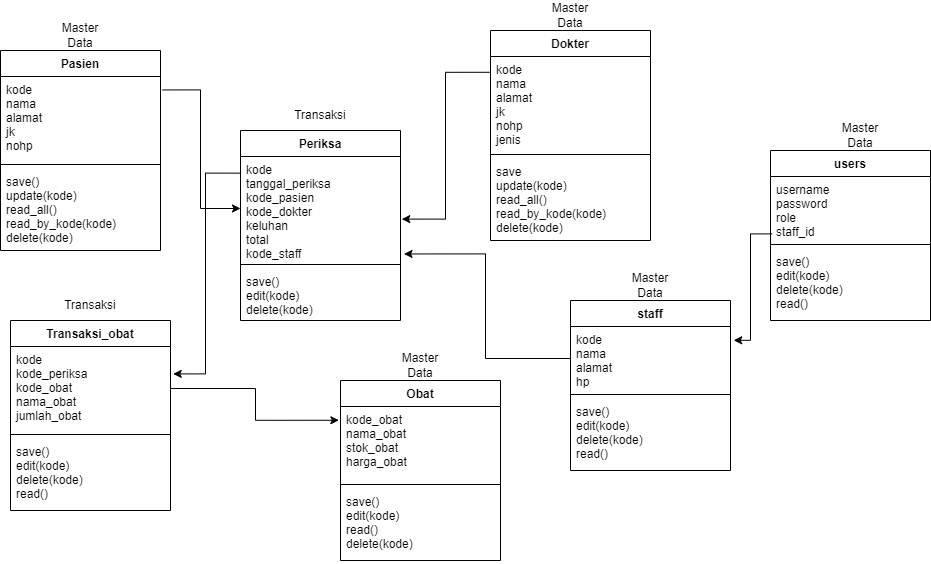

The diagram above was exported from draw.io. Its source (the exported page's mxGraphModel, read from the mxfile embedded in the PNG):
<mxGraphModel dx="1264" dy="628" grid="1" gridSize="10" guides="1" tooltips="1" connect="1" arrows="1" fold="1" page="1" pageScale="1" pageWidth="850" pageHeight="1100" math="0" shadow="0">
  <root>
    <mxCell id="0" />
    <mxCell id="1" parent="0" />
    <mxCell id="swlk5FLV-7YhoRCHn8m1-1" value="Pasien" style="swimlane;fontStyle=1;align=center;verticalAlign=top;childLayout=stackLayout;horizontal=1;startSize=26;horizontalStack=0;resizeParent=1;resizeParentMax=0;resizeLast=0;collapsible=1;marginBottom=0;" parent="1" vertex="1">
      <mxGeometry x="70" y="70" width="160" height="200" as="geometry" />
    </mxCell>
    <mxCell id="swlk5FLV-7YhoRCHn8m1-2" value="kode&#10;nama&#10;alamat&#10;jk&#10;nohp" style="text;strokeColor=none;fillColor=none;align=left;verticalAlign=top;spacingLeft=4;spacingRight=4;overflow=hidden;rotatable=0;points=[[0,0.5],[1,0.5]];portConstraint=eastwest;" parent="swlk5FLV-7YhoRCHn8m1-1" vertex="1">
      <mxGeometry y="26" width="160" height="84" as="geometry" />
    </mxCell>
    <mxCell id="swlk5FLV-7YhoRCHn8m1-3" value="" style="line;strokeWidth=1;fillColor=none;align=left;verticalAlign=middle;spacingTop=-1;spacingLeft=3;spacingRight=3;rotatable=0;labelPosition=right;points=[];portConstraint=eastwest;" parent="swlk5FLV-7YhoRCHn8m1-1" vertex="1">
      <mxGeometry y="110" width="160" height="8" as="geometry" />
    </mxCell>
    <mxCell id="swlk5FLV-7YhoRCHn8m1-4" value="save()&#10;update(kode)&#10;read_all()&#10;read_by_kode(kode)&#10;delete(kode)" style="text;strokeColor=none;fillColor=none;align=left;verticalAlign=top;spacingLeft=4;spacingRight=4;overflow=hidden;rotatable=0;points=[[0,0.5],[1,0.5]];portConstraint=eastwest;" parent="swlk5FLV-7YhoRCHn8m1-1" vertex="1">
      <mxGeometry y="118" width="160" height="82" as="geometry" />
    </mxCell>
    <mxCell id="swlk5FLV-7YhoRCHn8m1-5" value="Dokter" style="swimlane;fontStyle=1;align=center;verticalAlign=top;childLayout=stackLayout;horizontal=1;startSize=26;horizontalStack=0;resizeParent=1;resizeParentMax=0;resizeLast=0;collapsible=1;marginBottom=0;" parent="1" vertex="1">
      <mxGeometry x="560" y="50" width="160" height="210" as="geometry" />
    </mxCell>
    <mxCell id="swlk5FLV-7YhoRCHn8m1-6" value="kode&#10;nama&#10;alamat&#10;jk&#10;nohp&#10;jenis" style="text;strokeColor=none;fillColor=none;align=left;verticalAlign=top;spacingLeft=4;spacingRight=4;overflow=hidden;rotatable=0;points=[[0,0.5],[1,0.5]];portConstraint=eastwest;" parent="swlk5FLV-7YhoRCHn8m1-5" vertex="1">
      <mxGeometry y="26" width="160" height="94" as="geometry" />
    </mxCell>
    <mxCell id="swlk5FLV-7YhoRCHn8m1-7" value="" style="line;strokeWidth=1;fillColor=none;align=left;verticalAlign=middle;spacingTop=-1;spacingLeft=3;spacingRight=3;rotatable=0;labelPosition=right;points=[];portConstraint=eastwest;" parent="swlk5FLV-7YhoRCHn8m1-5" vertex="1">
      <mxGeometry y="120" width="160" height="8" as="geometry" />
    </mxCell>
    <mxCell id="swlk5FLV-7YhoRCHn8m1-8" value="save&#10;update(kode)&#10;read_all()&#10;read_by_kode(kode)&#10;delete(kode)" style="text;strokeColor=none;fillColor=none;align=left;verticalAlign=top;spacingLeft=4;spacingRight=4;overflow=hidden;rotatable=0;points=[[0,0.5],[1,0.5]];portConstraint=eastwest;" parent="swlk5FLV-7YhoRCHn8m1-5" vertex="1">
      <mxGeometry y="128" width="160" height="82" as="geometry" />
    </mxCell>
    <mxCell id="swlk5FLV-7YhoRCHn8m1-9" value="Periksa" style="swimlane;fontStyle=1;align=center;verticalAlign=top;childLayout=stackLayout;horizontal=1;startSize=26;horizontalStack=0;resizeParent=1;resizeParentMax=0;resizeLast=0;collapsible=1;marginBottom=0;" parent="1" vertex="1">
      <mxGeometry x="310" y="150" width="160" height="190" as="geometry" />
    </mxCell>
    <mxCell id="swlk5FLV-7YhoRCHn8m1-10" value="kode&#10;tanggal_periksa&#10;kode_pasien&#10;kode_dokter&#10;keluhan&#10;total&#10;kode_staff" style="text;strokeColor=none;fillColor=none;align=left;verticalAlign=top;spacingLeft=4;spacingRight=4;overflow=hidden;rotatable=0;points=[[0,0.5],[1,0.5]];portConstraint=eastwest;" parent="swlk5FLV-7YhoRCHn8m1-9" vertex="1">
      <mxGeometry y="26" width="160" height="104" as="geometry" />
    </mxCell>
    <mxCell id="swlk5FLV-7YhoRCHn8m1-11" value="" style="line;strokeWidth=1;fillColor=none;align=left;verticalAlign=middle;spacingTop=-1;spacingLeft=3;spacingRight=3;rotatable=0;labelPosition=right;points=[];portConstraint=eastwest;" parent="swlk5FLV-7YhoRCHn8m1-9" vertex="1">
      <mxGeometry y="130" width="160" height="8" as="geometry" />
    </mxCell>
    <mxCell id="swlk5FLV-7YhoRCHn8m1-12" value="save()&#10;edit(kode)&#10;delete(kode)" style="text;strokeColor=none;fillColor=none;align=left;verticalAlign=top;spacingLeft=4;spacingRight=4;overflow=hidden;rotatable=0;points=[[0,0.5],[1,0.5]];portConstraint=eastwest;" parent="swlk5FLV-7YhoRCHn8m1-9" vertex="1">
      <mxGeometry y="138" width="160" height="52" as="geometry" />
    </mxCell>
    <mxCell id="swlk5FLV-7YhoRCHn8m1-13" style="edgeStyle=orthogonalEdgeStyle;rounded=0;orthogonalLoop=1;jettySize=auto;html=1;entryX=0;entryY=0.5;entryDx=0;entryDy=0;exitX=1.013;exitY=0.16;exitDx=0;exitDy=0;exitPerimeter=0;" parent="1" source="swlk5FLV-7YhoRCHn8m1-2" target="swlk5FLV-7YhoRCHn8m1-10" edge="1">
      <mxGeometry relative="1" as="geometry" />
    </mxCell>
    <mxCell id="swlk5FLV-7YhoRCHn8m1-14" style="edgeStyle=orthogonalEdgeStyle;rounded=0;orthogonalLoop=1;jettySize=auto;html=1;entryX=1.008;entryY=0.602;entryDx=0;entryDy=0;entryPerimeter=0;exitX=-0.005;exitY=0.168;exitDx=0;exitDy=0;exitPerimeter=0;" parent="1" source="swlk5FLV-7YhoRCHn8m1-6" target="swlk5FLV-7YhoRCHn8m1-10" edge="1">
      <mxGeometry relative="1" as="geometry" />
    </mxCell>
    <mxCell id="swlk5FLV-7YhoRCHn8m1-15" value="Transaksi_obat" style="swimlane;fontStyle=1;align=center;verticalAlign=top;childLayout=stackLayout;horizontal=1;startSize=26;horizontalStack=0;resizeParent=1;resizeParentMax=0;resizeLast=0;collapsible=1;marginBottom=0;" parent="1" vertex="1">
      <mxGeometry x="80" y="340" width="160" height="190" as="geometry" />
    </mxCell>
    <mxCell id="swlk5FLV-7YhoRCHn8m1-16" value="kode&#10;kode_periksa&#10;kode_obat&#10;nama_obat&#10;jumlah_obat" style="text;strokeColor=none;fillColor=none;align=left;verticalAlign=top;spacingLeft=4;spacingRight=4;overflow=hidden;rotatable=0;points=[[0,0.5],[1,0.5]];portConstraint=eastwest;" parent="swlk5FLV-7YhoRCHn8m1-15" vertex="1">
      <mxGeometry y="26" width="160" height="84" as="geometry" />
    </mxCell>
    <mxCell id="swlk5FLV-7YhoRCHn8m1-17" value="" style="line;strokeWidth=1;fillColor=none;align=left;verticalAlign=middle;spacingTop=-1;spacingLeft=3;spacingRight=3;rotatable=0;labelPosition=right;points=[];portConstraint=eastwest;" parent="swlk5FLV-7YhoRCHn8m1-15" vertex="1">
      <mxGeometry y="110" width="160" height="8" as="geometry" />
    </mxCell>
    <mxCell id="swlk5FLV-7YhoRCHn8m1-18" value="save()&#10;edit(kode)&#10;delete(kode)&#10;read()" style="text;strokeColor=none;fillColor=none;align=left;verticalAlign=top;spacingLeft=4;spacingRight=4;overflow=hidden;rotatable=0;points=[[0,0.5],[1,0.5]];portConstraint=eastwest;" parent="swlk5FLV-7YhoRCHn8m1-15" vertex="1">
      <mxGeometry y="118" width="160" height="72" as="geometry" />
    </mxCell>
    <mxCell id="swlk5FLV-7YhoRCHn8m1-19" style="edgeStyle=orthogonalEdgeStyle;rounded=0;orthogonalLoop=1;jettySize=auto;html=1;entryX=1.017;entryY=0.326;entryDx=0;entryDy=0;entryPerimeter=0;exitX=-0.003;exitY=0.16;exitDx=0;exitDy=0;exitPerimeter=0;" parent="1" source="swlk5FLV-7YhoRCHn8m1-10" target="swlk5FLV-7YhoRCHn8m1-16" edge="1">
      <mxGeometry relative="1" as="geometry" />
    </mxCell>
    <mxCell id="swlk5FLV-7YhoRCHn8m1-20" value="Obat" style="swimlane;fontStyle=1;align=center;verticalAlign=top;childLayout=stackLayout;horizontal=1;startSize=26;horizontalStack=0;resizeParent=1;resizeParentMax=0;resizeLast=0;collapsible=1;marginBottom=0;" parent="1" vertex="1">
      <mxGeometry x="410" y="400" width="160" height="180" as="geometry" />
    </mxCell>
    <mxCell id="swlk5FLV-7YhoRCHn8m1-21" value="kode_obat&#10;nama_obat&#10;stok_obat&#10;harga_obat" style="text;strokeColor=none;fillColor=none;align=left;verticalAlign=top;spacingLeft=4;spacingRight=4;overflow=hidden;rotatable=0;points=[[0,0.5],[1,0.5]];portConstraint=eastwest;" parent="swlk5FLV-7YhoRCHn8m1-20" vertex="1">
      <mxGeometry y="26" width="160" height="74" as="geometry" />
    </mxCell>
    <mxCell id="swlk5FLV-7YhoRCHn8m1-22" value="" style="line;strokeWidth=1;fillColor=none;align=left;verticalAlign=middle;spacingTop=-1;spacingLeft=3;spacingRight=3;rotatable=0;labelPosition=right;points=[];portConstraint=eastwest;" parent="swlk5FLV-7YhoRCHn8m1-20" vertex="1">
      <mxGeometry y="100" width="160" height="8" as="geometry" />
    </mxCell>
    <mxCell id="swlk5FLV-7YhoRCHn8m1-23" value="save()&#10;edit(kode)&#10;read()&#10;delete(kode)" style="text;strokeColor=none;fillColor=none;align=left;verticalAlign=top;spacingLeft=4;spacingRight=4;overflow=hidden;rotatable=0;points=[[0,0.5],[1,0.5]];portConstraint=eastwest;" parent="swlk5FLV-7YhoRCHn8m1-20" vertex="1">
      <mxGeometry y="108" width="160" height="72" as="geometry" />
    </mxCell>
    <mxCell id="swlk5FLV-7YhoRCHn8m1-24" style="edgeStyle=orthogonalEdgeStyle;rounded=0;orthogonalLoop=1;jettySize=auto;html=1;entryX=-0.01;entryY=0.186;entryDx=0;entryDy=0;entryPerimeter=0;" parent="1" source="swlk5FLV-7YhoRCHn8m1-16" target="swlk5FLV-7YhoRCHn8m1-21" edge="1">
      <mxGeometry relative="1" as="geometry" />
    </mxCell>
    <mxCell id="swlk5FLV-7YhoRCHn8m1-25" value="Master Data" style="text;html=1;strokeColor=none;fillColor=none;align=center;verticalAlign=middle;whiteSpace=wrap;rounded=0;" parent="1" vertex="1">
      <mxGeometry x="120" y="40" width="60" height="30" as="geometry" />
    </mxCell>
    <mxCell id="swlk5FLV-7YhoRCHn8m1-26" value="Master Data" style="text;html=1;strokeColor=none;fillColor=none;align=center;verticalAlign=middle;whiteSpace=wrap;rounded=0;" parent="1" vertex="1">
      <mxGeometry x="610" y="20" width="60" height="30" as="geometry" />
    </mxCell>
    <mxCell id="swlk5FLV-7YhoRCHn8m1-27" value="Master Data" style="text;html=1;strokeColor=none;fillColor=none;align=center;verticalAlign=middle;whiteSpace=wrap;rounded=0;" parent="1" vertex="1">
      <mxGeometry x="460" y="370" width="60" height="30" as="geometry" />
    </mxCell>
    <mxCell id="swlk5FLV-7YhoRCHn8m1-28" value="Transaksi" style="text;html=1;strokeColor=none;fillColor=none;align=center;verticalAlign=middle;whiteSpace=wrap;rounded=0;" parent="1" vertex="1">
      <mxGeometry x="360" y="120" width="60" height="30" as="geometry" />
    </mxCell>
    <mxCell id="swlk5FLV-7YhoRCHn8m1-29" value="Transaksi" style="text;html=1;strokeColor=none;fillColor=none;align=center;verticalAlign=middle;whiteSpace=wrap;rounded=0;" parent="1" vertex="1">
      <mxGeometry x="130" y="310" width="60" height="30" as="geometry" />
    </mxCell>
    <mxCell id="swlk5FLV-7YhoRCHn8m1-30" value="staff" style="swimlane;fontStyle=1;align=center;verticalAlign=top;childLayout=stackLayout;horizontal=1;startSize=26;horizontalStack=0;resizeParent=1;resizeParentMax=0;resizeLast=0;collapsible=1;marginBottom=0;" parent="1" vertex="1">
      <mxGeometry x="640" y="320" width="160" height="170" as="geometry" />
    </mxCell>
    <mxCell id="swlk5FLV-7YhoRCHn8m1-31" value="kode&#10;nama&#10;alamat&#10;hp" style="text;strokeColor=none;fillColor=none;align=left;verticalAlign=top;spacingLeft=4;spacingRight=4;overflow=hidden;rotatable=0;points=[[0,0.5],[1,0.5]];portConstraint=eastwest;" parent="swlk5FLV-7YhoRCHn8m1-30" vertex="1">
      <mxGeometry y="26" width="160" height="64" as="geometry" />
    </mxCell>
    <mxCell id="swlk5FLV-7YhoRCHn8m1-32" value="" style="line;strokeWidth=1;fillColor=none;align=left;verticalAlign=middle;spacingTop=-1;spacingLeft=3;spacingRight=3;rotatable=0;labelPosition=right;points=[];portConstraint=eastwest;" parent="swlk5FLV-7YhoRCHn8m1-30" vertex="1">
      <mxGeometry y="90" width="160" height="8" as="geometry" />
    </mxCell>
    <mxCell id="swlk5FLV-7YhoRCHn8m1-33" value="save()&#10;edit(kode)&#10;delete(kode)&#10;read()" style="text;strokeColor=none;fillColor=none;align=left;verticalAlign=top;spacingLeft=4;spacingRight=4;overflow=hidden;rotatable=0;points=[[0,0.5],[1,0.5]];portConstraint=eastwest;" parent="swlk5FLV-7YhoRCHn8m1-30" vertex="1">
      <mxGeometry y="98" width="160" height="72" as="geometry" />
    </mxCell>
    <mxCell id="swlk5FLV-7YhoRCHn8m1-34" value="users" style="swimlane;fontStyle=1;align=center;verticalAlign=top;childLayout=stackLayout;horizontal=1;startSize=26;horizontalStack=0;resizeParent=1;resizeParentMax=0;resizeLast=0;collapsible=1;marginBottom=0;" parent="1" vertex="1">
      <mxGeometry x="840" y="170" width="160" height="170" as="geometry" />
    </mxCell>
    <mxCell id="swlk5FLV-7YhoRCHn8m1-35" value="username&#10;password&#10;role&#10;staff_id" style="text;strokeColor=none;fillColor=none;align=left;verticalAlign=top;spacingLeft=4;spacingRight=4;overflow=hidden;rotatable=0;points=[[0,0.5],[1,0.5]];portConstraint=eastwest;" parent="swlk5FLV-7YhoRCHn8m1-34" vertex="1">
      <mxGeometry y="26" width="160" height="64" as="geometry" />
    </mxCell>
    <mxCell id="swlk5FLV-7YhoRCHn8m1-36" value="" style="line;strokeWidth=1;fillColor=none;align=left;verticalAlign=middle;spacingTop=-1;spacingLeft=3;spacingRight=3;rotatable=0;labelPosition=right;points=[];portConstraint=eastwest;" parent="swlk5FLV-7YhoRCHn8m1-34" vertex="1">
      <mxGeometry y="90" width="160" height="8" as="geometry" />
    </mxCell>
    <mxCell id="swlk5FLV-7YhoRCHn8m1-37" value="save()&#10;edit(kode)&#10;delete(kode)&#10;read()" style="text;strokeColor=none;fillColor=none;align=left;verticalAlign=top;spacingLeft=4;spacingRight=4;overflow=hidden;rotatable=0;points=[[0,0.5],[1,0.5]];portConstraint=eastwest;" parent="swlk5FLV-7YhoRCHn8m1-34" vertex="1">
      <mxGeometry y="98" width="160" height="72" as="geometry" />
    </mxCell>
    <mxCell id="swlk5FLV-7YhoRCHn8m1-38" style="edgeStyle=orthogonalEdgeStyle;rounded=0;orthogonalLoop=1;jettySize=auto;html=1;entryX=1.022;entryY=0.937;entryDx=0;entryDy=0;entryPerimeter=0;" parent="1" source="swlk5FLV-7YhoRCHn8m1-31" target="swlk5FLV-7YhoRCHn8m1-10" edge="1">
      <mxGeometry relative="1" as="geometry" />
    </mxCell>
    <mxCell id="swlk5FLV-7YhoRCHn8m1-39" style="edgeStyle=orthogonalEdgeStyle;rounded=0;orthogonalLoop=1;jettySize=auto;html=1;entryX=1.02;entryY=0.216;entryDx=0;entryDy=0;entryPerimeter=0;exitX=0.01;exitY=0.897;exitDx=0;exitDy=0;exitPerimeter=0;" parent="1" source="swlk5FLV-7YhoRCHn8m1-35" target="swlk5FLV-7YhoRCHn8m1-31" edge="1">
      <mxGeometry relative="1" as="geometry" />
    </mxCell>
    <mxCell id="swlk5FLV-7YhoRCHn8m1-40" value="Master Data" style="text;html=1;strokeColor=none;fillColor=none;align=center;verticalAlign=middle;whiteSpace=wrap;rounded=0;" parent="1" vertex="1">
      <mxGeometry x="690" y="290" width="60" height="30" as="geometry" />
    </mxCell>
    <mxCell id="swlk5FLV-7YhoRCHn8m1-41" value="Master Data" style="text;html=1;strokeColor=none;fillColor=none;align=center;verticalAlign=middle;whiteSpace=wrap;rounded=0;" parent="1" vertex="1">
      <mxGeometry x="900" y="140" width="60" height="30" as="geometry" />
    </mxCell>
  </root>
</mxGraphModel>